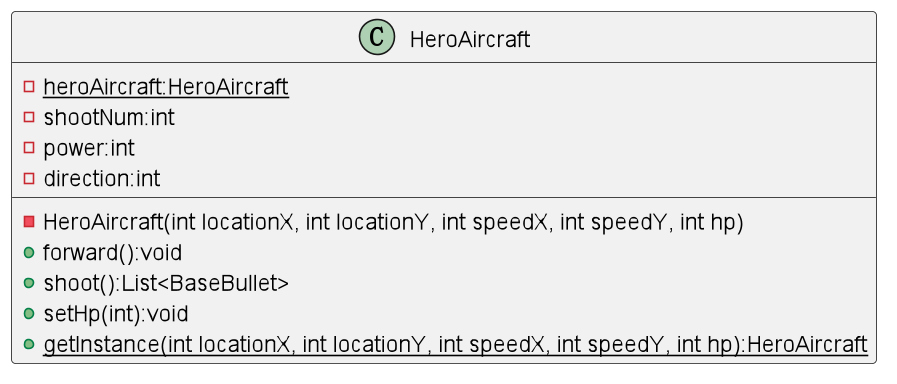

The diagram above was rendered by PlantUML. Its source (embedded in the PNG):
@startuml
class HeroAircraft{
- {static} heroAircraft:HeroAircraft
- shootNum:int
- power:int
- direction:int
- HeroAircraft(int locationX, int locationY, int speedX, int speedY, int hp)
+ forward():void
+ shoot():List<BaseBullet>
+ setHp(int):void
+ {static} getInstance(int locationX, int locationY, int speedX, int speedY, int hp):HeroAircraft
}
@enduml